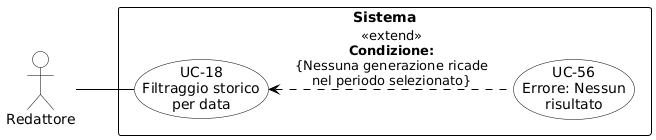

The diagram above was rendered by PlantUML. Its source (embedded in the PNG):
@startuml
skinparam shadowing false
skinparam defaultFontName Arial
left to right direction
skinparam nodesep 15
skinparam ranksep 50

skinparam usecase {
    BackgroundColor white
    BorderColor black
    ArrowColor black
}
skinparam actor {
    BackgroundColor white
    BorderColor black
}
skinparam rectangle {
    BorderColor black
    FontStyle bold
}

actor "Redattore" as R

rectangle "Sistema" {
    usecase "UC-18\nFiltraggio storico\nper data" as UC18
    usecase "UC-56\nErrore: Nessun\nrisultato" as UC56

    UC18 <.. UC56 : <<extend>>\n**Condizione:**\n{Nessuna generazione ricade\nnel periodo selezionato}
}

R -- UC18
@enduml